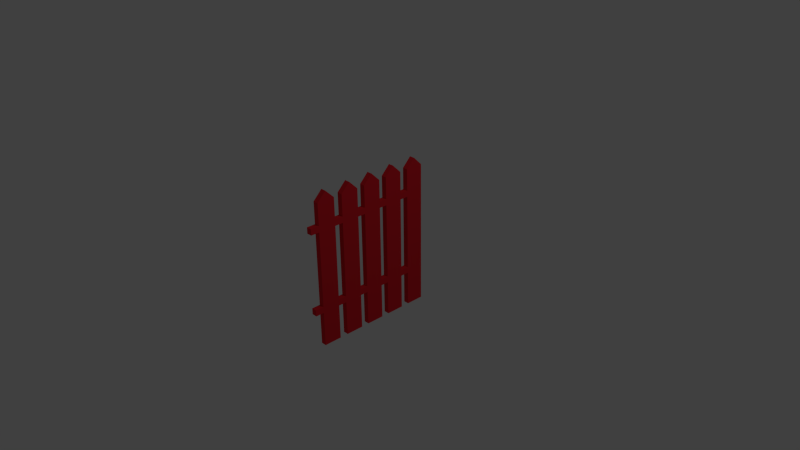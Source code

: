 # Source: fence.blend  (saved by Blender 2.73.0; exported with 4.5.12 LTS)
import bpy
from mathutils import Matrix  # noqa: F401  (used for matrix-valued properties, if any)

bpy.ops.wm.read_factory_settings(use_empty=True)
scene = bpy.context.scene
scene.name = 'Scene'

# ---- collections
col_collection_1 = bpy.data.collections.new('Collection 1'); scene.collection.children.link(col_collection_1)

# ---- materials (node trees are filled in below, after node groups)
mat_fence = bpy.data.materials.new('fence')
mat_fence.alpha_threshold = 0.0
mat_fence.diffuse_color = (0.8, 0.01814, 0.02998, 1.0)
mat_fence.roughness = 0.5
mat_material = bpy.data.materials.new('Material')
mat_material.alpha_threshold = 0.0
mat_material.roughness = 0.5
mat_material.line_color = (0.0, 0.0, 0.0, 1.0)

# ---- material node trees

# ---- world
world_world = bpy.data.worlds.new('World'); scene.world = world_world
world_world.color = (0.05088, 0.05088, 0.05088)
world_world.use_sun_shadow = False
world_world.sun_shadow_jitter_overblur = 0.0
world_world.cycles.sampling_method = 'MANUAL'
world_world.cycles.sample_map_resolution = 256

# ---- cameras
cam_camera = bpy.data.cameras.new('Camera')
cam_camera.clip_end = 100.0
cam_camera.lens = 35.0
cam_camera.sensor_width = 32.0
cam_camera.sensor_height = 18.0
cam_camera.ortho_scale = 7.314
cam_camera.dof.focus_distance = 0.0

# ---- lights
light_lamp = bpy.data.lights.new('Lamp', 'POINT')
light_lamp.transmission_factor = 0.0
light_lamp.cutoff_distance = 30.0
light_lamp.energy = 100.0
light_lamp.shadow_buffer_clip_start = 1.001
light_lamp.shadow_soft_size = 0.1
light_lamp.shadow_maximum_resolution = 0.006
light_lamp.use_absolute_resolution = True
light_lamp.cycles.use_multiple_importance_sampling = False

# ---- meshes
me_plane = bpy.data.meshes.new('Plane')
me_plane.from_pydata([(-1.0, -1.0, 0.0), (1.0, -1.0, 0.0), (0.5155, -1.0, 0.0), (0.4291, -1.0, 0.0), (-1.0, -3.882, 0.0), (1.0, -3.882, 0.0), (-1.0, -1.882, 0.0), (1.0, -1.882, 0.0), (-1.124, -2.882, -5.425e-09), (-0.8055, -2.882, -4.611e-09), (1.0, -2.882, 0.0), (-0.7, -1.882, 0.0), (-0.7, -3.882, 0.0), (-0.7152, -2.882, -4.381e-09), (-0.615, -1.882, 0.0), (0.5155, -3.882, 0.0), (0.4854, -2.882, -1.314e-09), (0.3937, -2.882, -1.548e-09), (0.4291, -3.882, 0.0), (-0.615, -3.882, 0.0), (-0.7, -1.0, 0.0), (0.5155, -1.882, 0.0), (0.4291, -1.882, 0.0), (-0.615, -1.0, 0.0), (-1.0, -6.827, 0.0), (1.0, -6.827, 0.0), (-1.0, -4.827, 0.0), (1.0, -4.827, 0.0), (-1.124, -5.827, -5.425e-09), (-0.8055, -5.827, -4.611e-09), (1.0, -5.827, 0.0), (-0.7, -4.827, 0.0), (-0.7152, -5.827, -4.381e-09), (-0.615, -4.827, 0.0), (0.5155, -6.827, 0.0), (0.4854, -5.827, -1.314e-09), (0.5155, -4.827, 0.0), (0.3937, -5.827, -1.548e-09), (0.4291, -4.827, 0.0), (0.4291, -6.827, 0.0), (-0.7, -6.827, 0.0), (-0.615, -6.827, 0.0), (-1.0, 1.0, 0.0), (1.0, 1.0, 0.0), (-1.124, 0.0, -5.425e-09), (-0.8055, 0.0, -4.611e-09), (1.0, 0.0, 0.0), (-0.7152, 0.0, -4.381e-09), (0.5155, 1.0, 0.0), (0.4854, 0.0, -1.314e-09), (0.3937, 0.0, -1.548e-09), (0.4291, 1.0, 0.0), (-1.0, 3.882, 0.0), (1.0, 3.882, 0.0), (-1.0, 1.882, 0.0), (1.0, 1.882, 0.0), (-1.124, 2.882, -5.425e-09), (-0.8055, 2.882, -4.611e-09), (1.0, 2.882, 0.0), (-0.7, 1.882, 0.0), (-0.7152, 2.882, -4.381e-09), (-0.615, 1.882, 0.0), (0.4854, 2.882, -1.314e-09), (0.5155, 1.882, 0.0), (0.3937, 2.882, -1.548e-09), (-0.7, 1.0, 0.0), (-0.615, 1.0, 0.0), (0.4291, 1.882, 0.0), (-1.0, 6.827, 0.0), (1.0, 6.827, 0.0), (-1.0, 4.827, 0.0), (1.0, 4.827, 0.0), (-1.124, 5.827, -5.425e-09), (-0.8055, 5.827, -4.611e-09), (1.0, 5.827, 0.0), (-0.7, 6.827, 0.0), (-0.7152, 5.827, -4.381e-09), (0.5155, 6.827, 0.0), (0.4854, 5.827, -1.314e-09), (0.5155, 4.827, 0.0), (0.3937, 5.827, -1.548e-09), (0.4291, 4.827, 0.0), (0.4291, 6.827, 0.0), (-0.615, 6.827, 0.0), (-0.7, 4.827, 0.0), (-0.615, 4.827, 0.0), (-0.7, 3.882, 0.0), (-0.615, 3.882, 0.0), (0.5155, 3.882, 0.0), (0.4291, 3.882, 0.0), (-1.0, -1.0, -0.07535), (1.0, -1.0, -0.07535), (0.5155, -1.0, -0.07535), (0.4291, -1.0, -0.07535), (-1.0, -3.882, -0.07535), (1.0, -3.882, -0.07535), (-1.0, -1.882, -0.07535), (1.0, -1.882, -0.07535), (-1.124, -2.882, -0.07535), (-0.8055, -2.882, -0.07535), (1.0, -2.882, -0.07535), (-0.7, -1.882, -0.07535), (-0.7152, -2.882, -0.07535), (-0.615, -1.882, -0.07535), (-0.615, -3.882, -0.07535), (0.5155, -3.882, -0.07535), (0.4854, -2.882, -0.07535), (0.3937, -2.882, -0.07535), (0.4291, -1.882, -0.07535), (-0.7, -1.0, -0.07535), (0.5155, -1.882, -0.07535), (-0.615, -1.0, -0.07535), (-1.0, -6.827, -0.07535), (1.0, -6.827, -0.07535), (-1.0, -4.827, -0.07535), (1.0, -4.827, -0.07535), (-1.124, -5.827, -0.07535), (-0.8055, -5.827, -0.07535), (1.0, -5.827, -0.07535), (-0.7, -4.827, -0.07535), (-0.7152, -5.827, -0.07535), (-0.615, -4.827, -0.07535), (-0.615, -6.827, -0.07535), (0.5155, -6.827, -0.07535), (0.4854, -5.827, -0.07535), (0.5155, -4.827, -0.07535), (0.3937, -5.827, -0.07535), (0.4291, -4.827, -0.07535), (0.4291, -6.827, -0.07535), (-0.7, -6.827, -0.07535), (-0.7, -3.882, -0.07535), (0.4291, -3.882, -0.07535), (-1.0, 1.0, -0.07535), (1.0, 1.0, -0.07535), (-1.124, 0.0, -0.07535), (-0.8055, 0.0, -0.07535), (1.0, 0.0, -0.07535), (-0.7152, 0.0, -0.07535), (0.5155, 1.0, -0.07535), (0.4854, 0.0, -0.07535), (0.3937, 0.0, -0.07535), (0.4291, 1.0, -0.07535), (-0.7, 1.0, -0.07535), (-1.0, 3.882, -0.07535), (1.0, 3.882, -0.07535), (-1.0, 1.882, -0.07535), (1.0, 1.882, -0.07535), (-1.124, 2.882, -0.07535), (-0.8055, 2.882, -0.07535), (1.0, 2.882, -0.07535), (-0.7, 1.882, -0.07535), (-0.7, 3.882, -0.07535), (-0.7152, 2.882, -0.07535), (-0.615, 1.882, -0.07535), (-0.615, 3.882, -0.07535), (0.5155, 3.882, -0.07535), (0.4854, 2.882, -0.07535), (0.5155, 1.882, -0.07535), (0.3937, 2.882, -0.07535), (0.4291, 1.882, -0.07535), (-0.615, 1.0, -0.07535), (-1.0, 6.827, -0.07535), (1.0, 6.827, -0.07535), (-1.0, 4.827, -0.07535), (1.0, 4.827, -0.07535), (-1.124, 5.827, -0.07535), (-0.8055, 5.827, -0.07535), (1.0, 5.827, -0.07535), (-0.7, 6.827, -0.07535), (-0.7152, 5.827, -0.07535), (-0.615, 6.827, -0.07535), (0.5155, 6.827, -0.07535), (0.4854, 5.827, -0.07535), (0.5155, 4.827, -0.07535), (0.3937, 5.827, -0.07535), (0.4291, 4.827, -0.07535), (0.4291, 6.827, -0.07535), (-0.7, 4.827, -0.07535), (-0.615, 4.827, -0.07535), (0.4291, 3.882, -0.07535), (-0.7, -7.792, 0.0), (-0.615, -7.792, 0.0), (-0.615, -7.792, -0.07535), (-0.7, -7.792, -0.07535), (0.5155, -7.783, 0.0), (0.4291, -7.783, 0.0), (0.5155, -7.783, -0.07535), (0.4291, -7.783, -0.07535)], [], [(1, 46, 49, 2), (2, 49, 50, 3), (12, 9, 8, 4), (8, 9, 11, 6), (9, 13, 14, 11), (5, 10, 16, 15), (15, 16, 17, 18), (2, 3, 22, 21), (28, 29, 31, 26), (35, 30, 27, 36), (29, 32, 33, 31), (25, 30, 35, 34), (37, 35, 36, 38), (32, 37, 38, 33), (34, 35, 37, 39), (43, 48, 49, 46), (48, 51, 50, 49), (56, 54, 59, 57), (62, 63, 55, 58), (57, 59, 61, 60), (75, 68, 72, 73), (78, 79, 71, 74), (69, 77, 78, 74), (80, 81, 79, 78), (77, 82, 80, 78), (84, 86, 87, 85), (81, 89, 88, 79), (91, 92, 139, 136), (92, 93, 140, 139), (98, 96, 101, 99), (99, 101, 103, 102), (95, 105, 106, 100), (102, 103, 108, 107), (116, 114, 119, 117), (124, 125, 115, 118), (117, 119, 121, 120), (128, 122, 120, 126), (113, 123, 124, 118), (126, 127, 125, 124), (120, 121, 127, 126), (123, 128, 126, 124), (133, 136, 139, 138), (138, 139, 140, 141), (151, 148, 147, 143), (147, 148, 150, 145), (154, 152, 148, 151), (156, 149, 146, 157), (148, 152, 153, 150), (144, 149, 156, 155), (158, 156, 157, 159), (152, 158, 159, 153), (168, 166, 165, 161), (170, 169, 166, 168), (172, 167, 164, 173), (176, 174, 169, 170), (162, 167, 172, 171), (174, 172, 173, 175), (171, 172, 174, 176), (77, 171, 176, 82), (63, 157, 146, 55), (8, 98, 94, 4), (38, 127, 121, 33), (75, 168, 161, 68), (25, 113, 118, 30), (14, 103, 111, 23), (31, 119, 114, 26), (72, 165, 163, 70), (58, 149, 144, 53), (79, 173, 164, 71), (10, 100, 97, 7), (28, 116, 112, 24), (69, 162, 171, 77), (54, 145, 150, 59), (52, 143, 147, 56), (44, 134, 90, 0), (74, 167, 162, 69), (42, 132, 134, 44), (6, 96, 98, 8), (30, 118, 115, 27), (123, 34, 184, 186), (21, 110, 92, 2), (43, 133, 138, 48), (15, 105, 95, 5), (81, 175, 179, 89), (68, 161, 165, 72), (55, 146, 149, 58), (2, 92, 91, 1), (46, 136, 133, 43), (5, 95, 100, 10), (26, 114, 116, 28), (1, 91, 136, 46), (27, 115, 125, 36), (34, 123, 113, 25), (11, 101, 96, 6), (71, 164, 167, 74), (56, 147, 145, 54), (20, 45, 44, 0), (23, 47, 45, 20), (3, 50, 47, 23), (19, 13, 9, 12), (16, 10, 7, 21), (18, 17, 13, 19), (17, 16, 21, 22), (13, 17, 22, 14), (11, 14, 23, 20), (40, 29, 28, 24), (41, 32, 29, 40), (39, 37, 32, 41), (31, 33, 19, 12), (38, 36, 15, 18), (65, 42, 44, 45), (66, 65, 45, 47), (51, 66, 47, 50), (86, 52, 56, 57), (87, 86, 57, 60), (89, 87, 60, 64), (53, 88, 62, 58), (64, 67, 63, 62), (60, 61, 67, 64), (88, 89, 64, 62), (48, 63, 67, 51), (59, 65, 66, 61), (72, 70, 84, 73), (83, 75, 73, 76), (73, 84, 85, 76), (82, 83, 76, 80), (76, 85, 81, 80), (109, 90, 134, 135), (111, 109, 135, 137), (93, 111, 137, 140), (130, 94, 98, 99), (104, 130, 99, 102), (106, 110, 97, 100), (131, 104, 102, 107), (107, 108, 110, 106), (105, 131, 107, 106), (92, 110, 108, 93), (101, 109, 111, 103), (129, 112, 116, 117), (122, 129, 117, 120), (119, 130, 104, 121), (127, 131, 105, 125), (142, 135, 134, 132), (160, 137, 135, 142), (141, 140, 137, 160), (179, 158, 152, 154), (155, 156, 158, 179), (138, 141, 159, 157), (150, 153, 160, 142), (165, 166, 177, 163), (166, 169, 178, 177), (169, 174, 175, 178), (177, 178, 154, 151), (175, 173, 155, 179), (20, 109, 101, 11), (33, 121, 104, 19), (48, 138, 157, 63), (66, 65, 142, 160), (23, 20, 109, 111), (87, 86, 151, 154), (65, 142, 132, 42), (53, 144, 155, 88), (0, 90, 109, 20), (21, 22, 108, 110), (15, 18, 131, 105), (67, 159, 141, 51), (61, 153, 159, 67), (19, 104, 131, 18), (18, 131, 127, 38), (84, 177, 151, 86), (23, 111, 93, 3), (83, 170, 168, 75), (4, 94, 130, 12), (36, 125, 105, 15), (87, 154, 178, 85), (59, 150, 142, 65), (85, 178, 175, 81), (41, 122, 128, 39), (67, 63, 157, 159), (89, 88, 155, 179), (66, 160, 153, 61), (7, 97, 110, 21), (24, 112, 129, 40), (70, 163, 177, 84), (12, 19, 104, 130), (89, 179, 154, 87), (3, 93, 108, 22), (51, 141, 160, 66), (22, 108, 103, 14), (86, 151, 143, 52), (88, 155, 173, 79), (12, 130, 119, 31), (122, 41, 181, 182), (82, 176, 170, 83), (180, 183, 182, 181), (129, 122, 182, 183), (40, 129, 183, 180), (41, 40, 180, 181), (185, 187, 186, 184), (39, 128, 187, 185), (128, 123, 186, 187), (34, 39, 185, 184)])
_uv = me_plane.uv_layers.new(name='UVMap')
_uv.uv.foreach_set('vector', [0.002099, 0.4268, 0.002099, 0.5, 0.102, 0.5, 0.09613, 0.4268, 0.09613, 0.4268, 0.102, 0.5, 0.1198, 0.5, 0.1129, 0.4268, 0.332, 0.2157, 0.3525, 0.289, 0.4144, 0.289, 0.3903, 0.2157, 0.4144, 0.289, 0.3525, 0.289, 0.332, 0.3622, 0.3903, 0.3622, 0.3525, 0.289, 0.335, 0.289, 0.3155, 0.3622, 0.332, 0.3622, 0.002099, 0.2157, 0.002099, 0.289, 0.102, 0.289, 0.09613, 0.2157, 0.09613, 0.2157, 0.102, 0.289, 0.1198, 0.289, 0.1129, 0.2157, 0.09613, 0.4268, 0.1129, 0.4268, 0.1129, 0.3622, 0.09613, 0.3622, 0.4144, 0.07324, 0.3525, 0.07324, 0.332, 0.1465, 0.3903, 0.1465, 0.102, 0.07324, 0.002099, 0.07324, 0.002099, 0.1465, 0.09613, 0.1465, 0.3525, 0.07324, 0.335, 0.07324, 0.3155, 0.1465, 0.332, 0.1465, 0.002099, 0.0, 0.002099, 0.07324, 0.102, 0.07324, 0.09613, 0.0, 0.1198, 0.07324, 0.102, 0.07324, 0.09613, 0.1465, 0.1129, 0.1465, 0.335, 0.07324, 0.1198, 0.07324, 0.1129, 0.1465, 0.3155, 0.1465, 0.09613, 0.0, 0.102, 0.07324, 0.1198, 0.07324, 0.1129, 0.0, 0.002099, 0.5732, 0.09613, 0.5732, 0.102, 0.5, 0.002099, 0.5, 0.09613, 0.5732, 0.1129, 0.5732, 0.1198, 0.5, 0.102, 0.5, 0.4144, 0.711, 0.3903, 0.6378, 0.332, 0.6378, 0.3525, 0.711, 0.102, 0.711, 0.09613, 0.6378, 0.002099, 0.6378, 0.002099, 0.711, 0.3525, 0.711, 0.332, 0.6378, 0.3155, 0.6378, 0.335, 0.711, 0.332, 1.0, 0.3903, 1.0, 0.4144, 0.9268, 0.3525, 0.9268, 0.102, 0.9268, 0.09613, 0.8535, 0.002099, 0.8535, 0.002099, 0.9268, 0.002099, 1.0, 0.09613, 1.0, 0.102, 0.9268, 0.002099, 0.9268, 0.1198, 0.9268, 0.1129, 0.8535, 0.09613, 0.8535, 0.102, 0.9268, 0.09613, 1.0, 0.1129, 1.0, 0.1198, 0.9268, 0.102, 0.9268, 0.332, 0.8535, 0.332, 0.7843, 0.3155, 0.7843, 0.3155, 0.8535, 0.1129, 0.8535, 0.1129, 0.7843, 0.09613, 0.7843, 0.09613, 0.8535, 2.082e-07, 0.5732, 0.09403, 0.5732, 0.09987, 0.5, 1.851e-07, 0.5, 0.09403, 0.5732, 0.1108, 0.5732, 0.1177, 0.5, 0.09987, 0.5, 0.4123, 0.711, 0.3882, 0.6378, 0.3299, 0.6378, 0.3504, 0.711, 0.3504, 0.711, 0.3299, 0.6378, 0.3134, 0.6378, 0.3329, 0.711, 3.008e-07, 0.7843, 0.09403, 0.7843, 0.09987, 0.711, 2.776e-07, 0.711, 0.3329, 0.711, 0.3134, 0.6378, 0.1108, 0.6378, 0.1177, 0.711, 0.4123, 0.9268, 0.3882, 0.8535, 0.3299, 0.8535, 0.3504, 0.9268, 0.09987, 0.9268, 0.09403, 0.8535, 3.239e-07, 0.8535, 3.47e-07, 0.9268, 0.3504, 0.9268, 0.3299, 0.8535, 0.3134, 0.8535, 0.3329, 0.9268, 0.1108, 1.0, 0.3134, 1.0, 0.3329, 0.9268, 0.1177, 0.9268, 3.933e-07, 1.0, 0.09403, 1.0, 0.09987, 0.9268, 3.47e-07, 0.9268, 0.1177, 0.9268, 0.1108, 0.8535, 0.09403, 0.8535, 0.09987, 0.9268, 0.3329, 0.9268, 0.3134, 0.8535, 0.1108, 0.8535, 0.1177, 0.9268, 0.09403, 1.0, 0.1108, 1.0, 0.1177, 0.9268, 0.09987, 0.9268, 1.388e-07, 0.4268, 1.851e-07, 0.5, 0.09987, 0.5, 0.09403, 0.4268, 0.09403, 0.4268, 0.09987, 0.5, 0.1177, 0.5, 0.1108, 0.4268, 0.3299, 0.2157, 0.3504, 0.289, 0.4123, 0.289, 0.3882, 0.2157, 0.4123, 0.289, 0.3504, 0.289, 0.3299, 0.3622, 0.3882, 0.3622, 0.3134, 0.2157, 0.3329, 0.289, 0.3504, 0.289, 0.3299, 0.2157, 0.09987, 0.289, 9.255e-08, 0.289, 1.388e-07, 0.3622, 0.09403, 0.3622, 0.3504, 0.289, 0.3329, 0.289, 0.3134, 0.3622, 0.3299, 0.3622, 9.255e-08, 0.2157, 9.255e-08, 0.289, 0.09987, 0.289, 0.09403, 0.2157, 0.1177, 0.289, 0.09987, 0.289, 0.09403, 0.3622, 0.1108, 0.3622, 0.3329, 0.289, 0.1177, 0.289, 0.1108, 0.3622, 0.3134, 0.3622, 0.3299, 0.0, 0.3504, 0.07324, 0.4123, 0.07324, 0.3882, 0.0, 0.3134, 0.0, 0.3329, 0.07324, 0.3504, 0.07324, 0.3299, 0.0, 0.09987, 0.07324, 0.0, 0.07324, 4.627e-08, 0.1465, 0.09403, 0.1465, 0.1108, 0.0, 0.1177, 0.07324, 0.3329, 0.07324, 0.3134, 0.0, 0.0, 0.0, 0.0, 0.07324, 0.09987, 0.07324, 0.09403, 0.0, 0.1177, 0.07324, 0.09987, 0.07324, 0.09403, 0.1465, 0.1108, 0.1465, 0.09403, 0.0, 0.09987, 0.07324, 0.1177, 0.07324, 0.1108, 0.0, 0.08913, 0.03548, 0.07451, 0.03548, 0.07451, 0.04181, 0.08913, 0.04181, 0.1184, 0.182, 0.133, 0.182, 0.133, 0.1465, 0.1184, 0.1465, 0.1915, 0.2941, 0.2061, 0.2941, 0.2061, 0.2203, 0.1915, 0.2203, 0.133, 0.2647, 0.1184, 0.2647, 0.1184, 0.3412, 0.133, 0.3412, 0.08913, 0.1245, 0.07451, 0.1245, 0.07451, 0.1465, 0.08913, 0.1465, 0.08913, 0.2929, 0.1038, 0.2929, 0.1038, 0.2197, 0.08913, 0.2197, 0.1476, 0.364, 0.1623, 0.364, 0.1623, 0.2994, 0.1476, 0.2994, 0.2354, 0.3466, 0.2208, 0.3466, 0.2208, 0.3685, 0.2354, 0.3685, 0.1623, 0.0738, 0.1769, 0.0738, 0.1769, 0.0, 0.1623, 0.0, 0.08913, 0.07324, 0.1038, 0.07324, 0.1038, 0.0, 0.08913, 0.0, 0.2208, 0.2384, 0.2354, 0.2384, 0.2354, 0.2029, 0.2208, 0.2029, 0.1038, 0.07324, 0.1184, 0.07324, 0.1184, 0.0, 0.1038, 0.0, 0.1915, 0.0, 0.1769, 0.0, 0.1769, 0.0738, 0.1915, 0.0738, 0.08913, 0.0, 0.07451, 0.0, 0.07451, 0.03548, 0.08913, 0.03548, 0.25, 0.04394, 0.2354, 0.04394, 0.2354, 0.06591, 0.25, 0.06591, 0.1915, 0.0738, 0.2061, 0.0738, 0.2061, 0.0, 0.1915, 0.0, 0.1623, 0.2203, 0.1769, 0.2203, 0.1769, 0.1465, 0.1623, 0.1465, 0.1184, 0.07324, 0.133, 0.07324, 0.133, 0.0, 0.1184, 0.0, 0.1769, 0.2941, 0.1915, 0.2941, 0.1915, 0.2203, 0.1769, 0.2203, 0.1623, 0.2941, 0.1769, 0.2941, 0.1769, 0.2203, 0.1623, 0.2203, 0.08913, 0.2197, 0.1038, 0.2197, 0.1038, 0.1465, 0.08913, 0.1465, 0.08913, 0.182, 0.07451, 0.182, 0.07451, 0.182, 0.08913, 0.182, 0.2208, 0.06457, 0.2354, 0.06457, 0.2354, 0.0, 0.2208, 0.0, 0.2208, 0.3466, 0.2354, 0.3466, 0.2354, 0.3111, 0.2208, 0.3111, 0.1476, 0.1465, 0.1623, 0.1465, 0.1623, 0.111, 0.1476, 0.111, 0.1623, 0.1431, 0.1769, 0.1431, 0.1769, 0.0738, 0.1623, 0.0738, 0.2061, 0.0738, 0.2208, 0.0738, 0.2208, 0.0, 0.2061, 0.0, 0.08913, 0.1465, 0.1038, 0.1465, 0.1038, 0.07324, 0.08913, 0.07324, 0.133, 0.3631, 0.1476, 0.3631, 0.1476, 0.3276, 0.133, 0.3276, 0.1038, 0.2197, 0.1184, 0.2197, 0.1184, 0.1465, 0.1038, 0.1465, 0.1038, 0.1465, 0.1184, 0.1465, 0.1184, 0.07324, 0.1038, 0.07324, 0.1769, 0.2203, 0.1915, 0.2203, 0.1915, 0.1465, 0.1769, 0.1465, 0.1038, 0.2929, 0.1184, 0.2929, 0.1184, 0.2197, 0.1038, 0.2197, 0.2208, 0.2739, 0.2354, 0.2739, 0.2354, 0.2384, 0.2208, 0.2384, 0.07451, 0.182, 0.08913, 0.182, 0.08913, 0.1465, 0.07451, 0.1465, 0.25, 0.02197, 0.2354, 0.02197, 0.2354, 0.04394, 0.25, 0.04394, 0.1184, 0.1465, 0.133, 0.1465, 0.133, 0.07324, 0.1184, 0.07324, 0.1915, 0.2203, 0.2061, 0.2203, 0.2061, 0.1465, 0.1915, 0.1465, 0.332, 0.4268, 0.3525, 0.5, 0.4144, 0.5, 0.3903, 0.4268, 0.3155, 0.4268, 0.335, 0.5, 0.3525, 0.5, 0.332, 0.4268, 0.1129, 0.4268, 0.1198, 0.5, 0.335, 0.5, 0.3155, 0.4268, 0.3155, 0.2157, 0.335, 0.289, 0.3525, 0.289, 0.332, 0.2157, 0.102, 0.289, 0.002099, 0.289, 0.002099, 0.3622, 0.09613, 0.3622, 0.1129, 0.2157, 0.1198, 0.289, 0.335, 0.289, 0.3155, 0.2157, 0.1198, 0.289, 0.102, 0.289, 0.09613, 0.3622, 0.1129, 0.3622, 0.335, 0.289, 0.1198, 0.289, 0.1129, 0.3622, 0.3155, 0.3622, 0.332, 0.3622, 0.3155, 0.3622, 0.3155, 0.4268, 0.332, 0.4268, 0.332, 0.0, 0.3525, 0.07324, 0.4144, 0.07324, 0.3903, 0.0, 0.3155, 0.0, 0.335, 0.07324, 0.3525, 0.07324, 0.332, 0.0, 0.1129, 0.0, 0.1198, 0.07324, 0.335, 0.07324, 0.3155, 0.0, 0.332, 0.1465, 0.3155, 0.1465, 0.3155, 0.2157, 0.332, 0.2157, 0.1129, 0.1465, 0.09613, 0.1465, 0.09613, 0.2157, 0.1129, 0.2157, 0.332, 0.5732, 0.3903, 0.5732, 0.4144, 0.5, 0.3525, 0.5, 0.3155, 0.5732, 0.332, 0.5732, 0.3525, 0.5, 0.335, 0.5, 0.1129, 0.5732, 0.3155, 0.5732, 0.335, 0.5, 0.1198, 0.5, 0.332, 0.7843, 0.3903, 0.7843, 0.4144, 0.711, 0.3525, 0.711, 0.3155, 0.7843, 0.332, 0.7843, 0.3525, 0.711, 0.335, 0.711, 0.1129, 0.7843, 0.3155, 0.7843, 0.335, 0.711, 0.1198, 0.711, 0.002099, 0.7843, 0.09613, 0.7843, 0.102, 0.711, 0.002099, 0.711, 0.1198, 0.711, 0.1129, 0.6378, 0.09613, 0.6378, 0.102, 0.711, 0.335, 0.711, 0.3155, 0.6378, 0.1129, 0.6378, 0.1198, 0.711, 0.09613, 0.7843, 0.1129, 0.7843, 0.1198, 0.711, 0.102, 0.711, 0.09613, 0.5732, 0.09613, 0.6378, 0.1129, 0.6378, 0.1129, 0.5732, 0.332, 0.6378, 0.332, 0.5732, 0.3155, 0.5732, 0.3155, 0.6378, 0.4144, 0.9268, 0.3903, 0.8535, 0.332, 0.8535, 0.3525, 0.9268, 0.3155, 1.0, 0.332, 1.0, 0.3525, 0.9268, 0.335, 0.9268, 0.3525, 0.9268, 0.332, 0.8535, 0.3155, 0.8535, 0.335, 0.9268, 0.1129, 1.0, 0.3155, 1.0, 0.335, 0.9268, 0.1198, 0.9268, 0.335, 0.9268, 0.3155, 0.8535, 0.1129, 0.8535, 0.1198, 0.9268, 0.3299, 0.5732, 0.3882, 0.5732, 0.4123, 0.5, 0.3504, 0.5, 0.3134, 0.5732, 0.3299, 0.5732, 0.3504, 0.5, 0.3329, 0.5, 0.1108, 0.5732, 0.3134, 0.5732, 0.3329, 0.5, 0.1177, 0.5, 0.3299, 0.7843, 0.3882, 0.7843, 0.4123, 0.711, 0.3504, 0.711, 0.3134, 0.7843, 0.3299, 0.7843, 0.3504, 0.711, 0.3329, 0.711, 0.09987, 0.711, 0.09403, 0.6378, 2.314e-07, 0.6378, 2.776e-07, 0.711, 0.1108, 0.7843, 0.3134, 0.7843, 0.3329, 0.711, 0.1177, 0.711, 0.1177, 0.711, 0.1108, 0.6378, 0.09403, 0.6378, 0.09987, 0.711, 0.09403, 0.7843, 0.1108, 0.7843, 0.1177, 0.711, 0.09987, 0.711, 0.09403, 0.5732, 0.09403, 0.6378, 0.1108, 0.6378, 0.1108, 0.5732, 0.3299, 0.6378, 0.3299, 0.5732, 0.3134, 0.5732, 0.3134, 0.6378, 0.3299, 1.0, 0.3882, 1.0, 0.4123, 0.9268, 0.3504, 0.9268, 0.3134, 1.0, 0.3299, 1.0, 0.3504, 0.9268, 0.3329, 0.9268, 0.3299, 0.8535, 0.3299, 0.7843, 0.3134, 0.7843, 0.3134, 0.8535, 0.1108, 0.8535, 0.1108, 0.7843, 0.09403, 0.7843, 0.09403, 0.8535, 0.3299, 0.4268, 0.3504, 0.5, 0.4123, 0.5, 0.3882, 0.4268, 0.3134, 0.4268, 0.3329, 0.5, 0.3504, 0.5, 0.3299, 0.4268, 0.1108, 0.4268, 0.1177, 0.5, 0.3329, 0.5, 0.3134, 0.4268, 0.1108, 0.2157, 0.1177, 0.289, 0.3329, 0.289, 0.3134, 0.2157, 0.09403, 0.2157, 0.09987, 0.289, 0.1177, 0.289, 0.1108, 0.2157, 0.09403, 0.4268, 0.1108, 0.4268, 0.1108, 0.3622, 0.09403, 0.3622, 0.3299, 0.3622, 0.3134, 0.3622, 0.3134, 0.4268, 0.3299, 0.4268, 0.4123, 0.07324, 0.3504, 0.07324, 0.3299, 0.1465, 0.3882, 0.1465, 0.3504, 0.07324, 0.3329, 0.07324, 0.3134, 0.1465, 0.3299, 0.1465, 0.3329, 0.07324, 0.1177, 0.07324, 0.1108, 0.1465, 0.3134, 0.1465, 0.3299, 0.1465, 0.3134, 0.1465, 0.3134, 0.2157, 0.3299, 0.2157, 0.1108, 0.1465, 0.09403, 0.1465, 0.09403, 0.2157, 0.1108, 0.2157, 0.2208, 0.1465, 0.2061, 0.1465, 0.2061, 0.211, 0.2208, 0.211, 0.1038, 0.3622, 0.1184, 0.3622, 0.1184, 0.2929, 0.1038, 0.2929, 0.2208, 0.1384, 0.2354, 0.1384, 0.2354, 0.0738, 0.2208, 0.0738, 0.1476, 0.2994, 0.1476, 0.3056, 0.133, 0.3056, 0.133, 0.2994, 0.2208, 0.1384, 0.2208, 0.1446, 0.2061, 0.1446, 0.2061, 0.1384, 0.1623, 0.07647, 0.1623, 0.08269, 0.1476, 0.08269, 0.1476, 0.07647, 0.1476, 0.3056, 0.133, 0.3056, 0.133, 0.3276, 0.1476, 0.3276, 0.2208, 0.3111, 0.2354, 0.3111, 0.2354, 0.2756, 0.2208, 0.2756, 0.2354, 0.02197, 0.25, 0.02197, 0.25, 0.0, 0.2354, 0.0, 0.133, 0.08279, 0.133, 0.07647, 0.1476, 0.07647, 0.1476, 0.08279, 0.1623, 0.1047, 0.1623, 0.111, 0.1476, 0.111, 0.1476, 0.1047, 0.1915, 0.3586, 0.2061, 0.3586, 0.2061, 0.2941, 0.1915, 0.2941, 0.1184, 0.2647, 0.133, 0.2647, 0.133, 0.1883, 0.1184, 0.1883, 0.1476, 0.1465, 0.133, 0.1465, 0.133, 0.2229, 0.1476, 0.2229, 0.1769, 0.1431, 0.1915, 0.1431, 0.1915, 0.0738, 0.1769, 0.0738, 0.1915, 0.1431, 0.2061, 0.1431, 0.2061, 0.0738, 0.1915, 0.0738, 0.1623, 0.1465, 0.1476, 0.1465, 0.1476, 0.2229, 0.1623, 0.2229, 0.08913, 0.1183, 0.07451, 0.1183, 0.07451, 0.1245, 0.08913, 0.1245, 0.1476, 0.1183, 0.133, 0.1183, 0.133, 0.1402, 0.1476, 0.1402, 0.1769, 0.3633, 0.1915, 0.3633, 0.1915, 0.2941, 0.1769, 0.2941, 0.08913, 0.3622, 0.1038, 0.3622, 0.1038, 0.2929, 0.08913, 0.2929, 0.2208, 0.2029, 0.2354, 0.2029, 0.2354, 0.1384, 0.2208, 0.1384, 0.1623, 0.2229, 0.1476, 0.2229, 0.1476, 0.2994, 0.1623, 0.2994, 0.07451, 0.2647, 0.08913, 0.2647, 0.08913, 0.1883, 0.07451, 0.1883, 0.1184, 0.1883, 0.1184, 0.182, 0.133, 0.182, 0.133, 0.1883, 0.2061, 0.3586, 0.2061, 0.365, 0.1915, 0.365, 0.1915, 0.3586, 0.2061, 0.1384, 0.2208, 0.1384, 0.2208, 0.0738, 0.2061, 0.0738, 0.133, 0.1183, 0.1476, 0.1183, 0.1476, 0.08279, 0.133, 0.08279, 0.07451, 0.2929, 0.08913, 0.2929, 0.08913, 0.271, 0.07451, 0.271, 0.133, 0.3412, 0.1184, 0.3412, 0.1184, 0.3632, 0.133, 0.3632, 0.1476, 0.1402, 0.1476, 0.1465, 0.133, 0.1465, 0.133, 0.1402, 0.1623, 0.0, 0.1476, 0.0, 0.1476, 0.07647, 0.1623, 0.07647, 0.2208, 0.211, 0.2061, 0.211, 0.2061, 0.2756, 0.2208, 0.2756, 0.1476, 0.2229, 0.133, 0.2229, 0.133, 0.2994, 0.1476, 0.2994, 0.133, 0.07647, 0.1476, 0.07647, 0.1476, 0.0, 0.133, 0.0, 0.1623, 0.08269, 0.1476, 0.08269, 0.1476, 0.1047, 0.1623, 0.1047, 0.1623, 0.3633, 0.1769, 0.3633, 0.1769, 0.2941, 0.1623, 0.2941, 0.08913, 0.2929, 0.07451, 0.2929, 0.07451, 0.3622, 0.08913, 0.3622, 0.08913, 0.2647, 0.07451, 0.2647, 0.07451, 0.2647, 0.08913, 0.2647, 0.08913, 0.04181, 0.07451, 0.04181, 0.07451, 0.1183, 0.08913, 0.1183, 0.07451, 0.271, 0.08913, 0.271, 0.08913, 0.2647, 0.07451, 0.2647, 0.3299, 1.0, 0.3134, 1.0, 0.3134, 1.0, 0.3299, 1.0, 0.07451, 0.271, 0.08913, 0.271, 0.08913, 0.271, 0.07451, 0.271, 0.3155, 0.0, 0.332, 0.0, 0.332, 0.0, 0.3155, 0.0, 0.07451, 0.1883, 0.08913, 0.1883, 0.08913, 0.182, 0.07451, 0.182, 0.07451, 0.1883, 0.08913, 0.1883, 0.08913, 0.1883, 0.07451, 0.1883, 0.1108, 1.0, 0.09403, 1.0, 0.09403, 1.0, 0.1108, 1.0, 0.09613, 0.0, 0.1129, 0.0, 0.1129, 0.0, 0.09613, 0.0])
me_plane.materials.append(mat_fence)
me_plane.use_remesh_preserve_volume = False
me_plane.use_remesh_preserve_attributes = False
me_plane.use_mirror_vertex_groups = False
me_plane.update()
me_cube = bpy.data.meshes.new('Cube')
me_cube.from_pydata([], [], [])
me_cube.materials.append(mat_material)
me_cube.use_remesh_preserve_volume = False
me_cube.use_remesh_preserve_attributes = False
me_cube.use_mirror_vertex_groups = False
me_cube.update()

# ---- objects
ob_plane = bpy.data.objects.new('Plane', me_plane)
ob_cube = bpy.data.objects.new('Cube', me_cube)
ob_lamp = bpy.data.objects.new('Lamp', light_lamp)
ob_camera = bpy.data.objects.new('Camera', cam_camera)

# ---- transforms, parenting, visibility, modifiers, constraints
ob_plane.location = (0.0, 0.0, 0.0)
ob_plane.rotation_euler = (0.0, 1.571, 0.0)
ob_plane.scale = (1.0, 0.125, 1.0)
ob_plane.lineart.crease_threshold = 0.0
ob_cube.location = (0.0, 0.0, 0.0)
ob_cube.scale = (0.05, 0.15, 0.8125)
ob_cube.lock_rotations_4d = False
ob_cube.empty_display_type = 'ARROWS'
ob_cube.lineart.crease_threshold = 0.0
ob_lamp.location = (4.076, 1.005, 5.904)
ob_lamp.rotation_euler = (0.6503, 0.05522, 1.866)
ob_lamp.lock_rotations_4d = False
ob_lamp.empty_display_type = 'ARROWS'
ob_lamp.color = (0.0, 0.0, 0.0, 0.0)
ob_lamp.lineart.crease_threshold = 0.0
ob_camera.location = (7.481, -6.508, 5.344)
ob_camera.rotation_euler = (1.109, 0.01082, 0.8149)
ob_camera.lock_rotations_4d = False
ob_camera.empty_display_type = 'ARROWS'
ob_camera.color = (0.0, 0.0, 0.0, 0.0)
ob_camera.display_type = 'WIRE'
ob_camera.lineart.crease_threshold = 0.0

# ---- collection membership
col_collection_1.objects.link(ob_plane)
col_collection_1.objects.link(ob_cube)
col_collection_1.objects.link(ob_lamp)
col_collection_1.objects.link(ob_camera)

# ---- scene / render settings (as saved in the file)
scene.camera = ob_camera
scene.frame_start = 1; scene.frame_end = 250; scene.frame_set(1)
scene.render.engine = 'CYCLES'
scene.render.resolution_percentage = 50
scene.render.dither_intensity = 0.0
scene.cycles.use_denoising = False
scene.cycles.samples = 10
scene.cycles.sampling_pattern = 'TABULATED_SOBOL'
scene.cycles.light_sampling_threshold = 0.0
scene.cycles.use_adaptive_sampling = False
scene.cycles.use_light_tree = False
scene.cycles.blur_glossy = 0.0
scene.cycles.pixel_filter_type = 'GAUSSIAN'
scene.cycles.sample_clamp_indirect = 0.0
scene.view_settings.view_transform = 'Standard'
bpy.context.view_layer.update()
